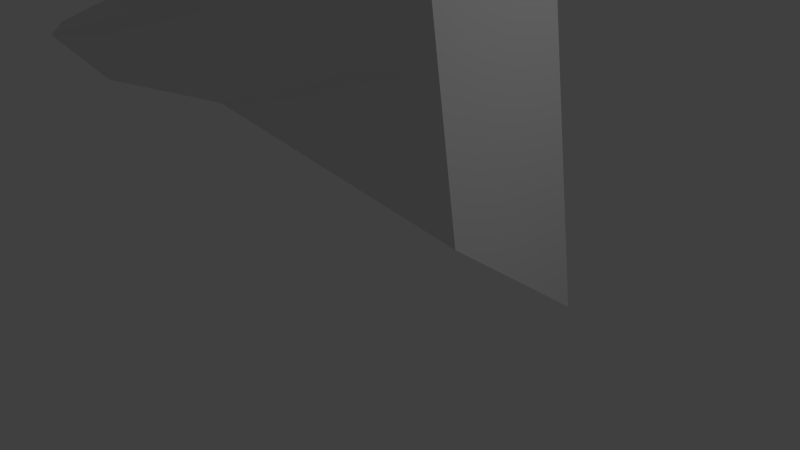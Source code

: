 # Source: textured_model_mathius_new_met.blend  (saved by Blender 2.62.0; exported with 4.5.12 LTS)
import bpy
from mathutils import Matrix  # noqa: F401  (used for matrix-valued properties, if any)

bpy.ops.wm.read_factory_settings(use_empty=True)
scene = bpy.context.scene
scene.name = 'Scene'

# ---- collections
col_collection_1 = bpy.data.collections.new('Collection 1'); scene.collection.children.link(col_collection_1)

# ---- materials (node trees are filled in below, after node groups)
mat_material = bpy.data.materials.new('Material')
mat_material.alpha_threshold = 0.0
mat_material.use_transparent_shadow = False
mat_material.roughness = 0.5
mat_material.line_color = (0.0, 0.0, 0.0, 1.0)

# ---- material node trees

# ---- world
world_world = bpy.data.worlds.new('World'); scene.world = world_world
world_world.color = (0.05088, 0.05088, 0.05088)
world_world.use_sun_shadow = False
world_world.sun_shadow_jitter_overblur = 0.0
world_world.cycles.sampling_method = 'MANUAL'
world_world.cycles.sample_map_resolution = 256

# ---- cameras
cam_camera = bpy.data.cameras.new('Camera')
cam_camera.clip_end = 100.0
cam_camera.lens = 35.0
cam_camera.sensor_width = 32.0
cam_camera.sensor_height = 18.0
cam_camera.ortho_scale = 7.314
cam_camera.dof.focus_distance = 0.0
cam_camera.dof.aperture_fstop = 128.0

# ---- lights
light_lamp = bpy.data.lights.new('Lamp', 'POINT')
light_lamp.transmission_factor = 0.0
light_lamp.cutoff_distance = 30.0
light_lamp.energy = 100.0
light_lamp.shadow_buffer_clip_start = 1.001
light_lamp.shadow_soft_size = 1.0
light_lamp.shadow_maximum_resolution = 0.006
light_lamp.use_absolute_resolution = True
light_lamp.cycles.use_multiple_importance_sampling = False

# ---- meshes
me_cube = bpy.data.meshes.new('Cube')
me_cube.from_pydata([(1.683, 0.3006, -0.2703), (1.683, -0.2955, -0.2703), (-1.009, -1.784, -0.2736), (-0.9909, 1.784, -0.2669), (1.0, 0.3006, 0.2703), (1.0, -0.2955, 0.2703), (-1.0, -1.0, 0.2703), (-1.0, 1.0, 0.2703), (1.683, 0.001172, 0.1946), (-1.711e-05, 0.2994, 0.3465), (-1.843e-05, -0.2968, 0.3489), (-1.0, 1.788e-07, 0.2703), (-4.007e-05, -0.002716, 0.4455), (1.683, 0.0, -0.2703), (1.986, -0.04654, 0.0), (1.986, 0.04654, 0.0), (-4.007e-05, -0.002716, 0.4455)], [(12, 16)], [(9, 7, 11, 12), (4, 9, 12, 8), (12, 11, 6, 10), (8, 12, 10, 5), (10, 2, 1), (5, 10, 1), (10, 6, 2), (11, 3, 2), (6, 11, 2), (11, 7, 3), (9, 0, 3), (7, 9, 3), (4, 0, 9), (13, 2, 3), (0, 13, 3), (13, 1, 2), (14, 1, 13), (13, 15, 14), (8, 14, 15), (13, 0, 15), (8, 15, 4), (15, 0, 4), (1, 14, 5), (14, 8, 5)])
_uv = me_cube.uv_layers.new(name='UVMap')
_uv.uv.foreach_set('vector', [0.4085, 0.4009, 0.4522, 0.4627, 0.3846, 0.4877, 0.3841, 0.4015, 0.4035, 0.333, 0.4085, 0.4009, 0.3841, 0.4015, 0.3841, 0.2774, 0.3841, 0.4015, 0.3846, 0.4877, 0.3167, 0.4633, 0.3603, 0.401, 0.3841, 0.2774, 0.3841, 0.4015, 0.3603, 0.401, 0.365, 0.3331, 0.3603, 0.401, 0.2467, 0.4751, 0.3378, 0.2834, 0.365, 0.3331, 0.3603, 0.401, 0.3378, 0.2834, 0.3603, 0.401, 0.3167, 0.4633, 0.2467, 0.4751, 0.6136, 0.4877, 0.7514, 0.5295, 0.4757, 0.5295, 0.3167, 0.4633, 0.3846, 0.4877, 0.2467, 0.4751, 0.3846, 0.4877, 0.4522, 0.4627, 0.5224, 0.4735, 0.4085, 0.4009, 0.4304, 0.2834, 0.5224, 0.4735, 0.4522, 0.4627, 0.4085, 0.4009, 0.5224, 0.4735, 0.4035, 0.333, 0.4304, 0.2834, 0.4085, 0.4009, 0.2467, 0.7372, 0.2467, 0.4877, 0.4757, 0.6412, 0.4304, 0.2834, 0.446, 0.2543, 0.5224, 0.4735, 0.322, 0.2548, 0.3378, 0.2834, 0.2467, 0.4751, 0.3712, 0.2472, 0.3378, 0.2834, 0.322, 0.2548, 0.4757, 0.5366, 0.5062, 0.5295, 0.5071, 0.5366, 0.5071, 0.5331, 0.5346, 0.5295, 0.5346, 0.5366, 0.446, 0.2543, 0.4304, 0.2834, 0.3968, 0.2472, 0.3841, 0.2774, 0.3968, 0.2472, 0.4035, 0.333, 0.3968, 0.2472, 0.4304, 0.2834, 0.4035, 0.333, 0.3378, 0.2834, 0.3712, 0.2472, 0.365, 0.3331, 0.3712, 0.2472, 0.3841, 0.2774, 0.365, 0.3331])
me_cube.materials.append(mat_material)
me_cube.use_remesh_preserve_volume = False
me_cube.use_remesh_preserve_attributes = False
me_cube.use_mirror_vertex_groups = False
me_cube.update()

# ---- objects
ob_cube = bpy.data.objects.new('Cube', me_cube)
ob_lamp = bpy.data.objects.new('Lamp', light_lamp)
ob_camera = bpy.data.objects.new('Camera', cam_camera)

# ---- transforms, parenting, visibility, modifiers, constraints
ob_cube.location = (-1.459, 0.0, 2.528)
ob_cube.rotation_euler = (1.571, 3.001, 0.02213)
ob_cube.scale = (3.438, 1.808, 3.438)
ob_cube.lock_rotations_4d = False
ob_cube.empty_display_type = 'ARROWS'
ob_cube.lineart.crease_threshold = 0.0
ob_lamp.location = (6.253, 1.005, 5.904)
ob_lamp.rotation_euler = (0.6503, 0.05522, 1.866)
ob_lamp.lock_rotations_4d = False
ob_lamp.empty_display_type = 'ARROWS'
ob_lamp.color = (0.0, 0.0, 0.0, 0.0)
ob_lamp.lineart.crease_threshold = 0.0
ob_camera.location = (7.481, -6.508, 5.344)
ob_camera.rotation_euler = (1.109, 0.01082, 0.8149)
ob_camera.lock_rotations_4d = False
ob_camera.empty_display_type = 'ARROWS'
ob_camera.color = (0.0, 0.0, 0.0, 0.0)
ob_camera.display_type = 'WIRE'
ob_camera.lineart.crease_threshold = 0.0

# ---- collection membership
col_collection_1.objects.link(ob_cube)
col_collection_1.objects.link(ob_lamp)
col_collection_1.objects.link(ob_camera)

# ---- scene / render settings (as saved in the file)
scene.camera = ob_camera
scene.frame_start = 1; scene.frame_end = 250; scene.frame_set(1)
scene.render.engine = 'BLENDER_EEVEE_NEXT'
scene.render.image_settings.color_mode = 'RGB'
scene.render.image_settings.compression = 90
scene.render.resolution_percentage = 50
scene.render.dither_intensity = 0.0
scene.render.bake_margin = 2
scene.render.bake_bias = 0.0
scene.cycles.use_denoising = False
scene.cycles.samples = 10
scene.cycles.sampling_pattern = 'TABULATED_SOBOL'
scene.cycles.light_sampling_threshold = 0.0
scene.cycles.use_adaptive_sampling = False
scene.cycles.use_light_tree = False
scene.cycles.blur_glossy = 0.0
scene.cycles.volume_bounces = 1
scene.cycles.pixel_filter_type = 'GAUSSIAN'
scene.cycles.sample_clamp_indirect = 0.0
scene.view_settings.view_transform = 'Standard'
bpy.context.view_layer.update()
